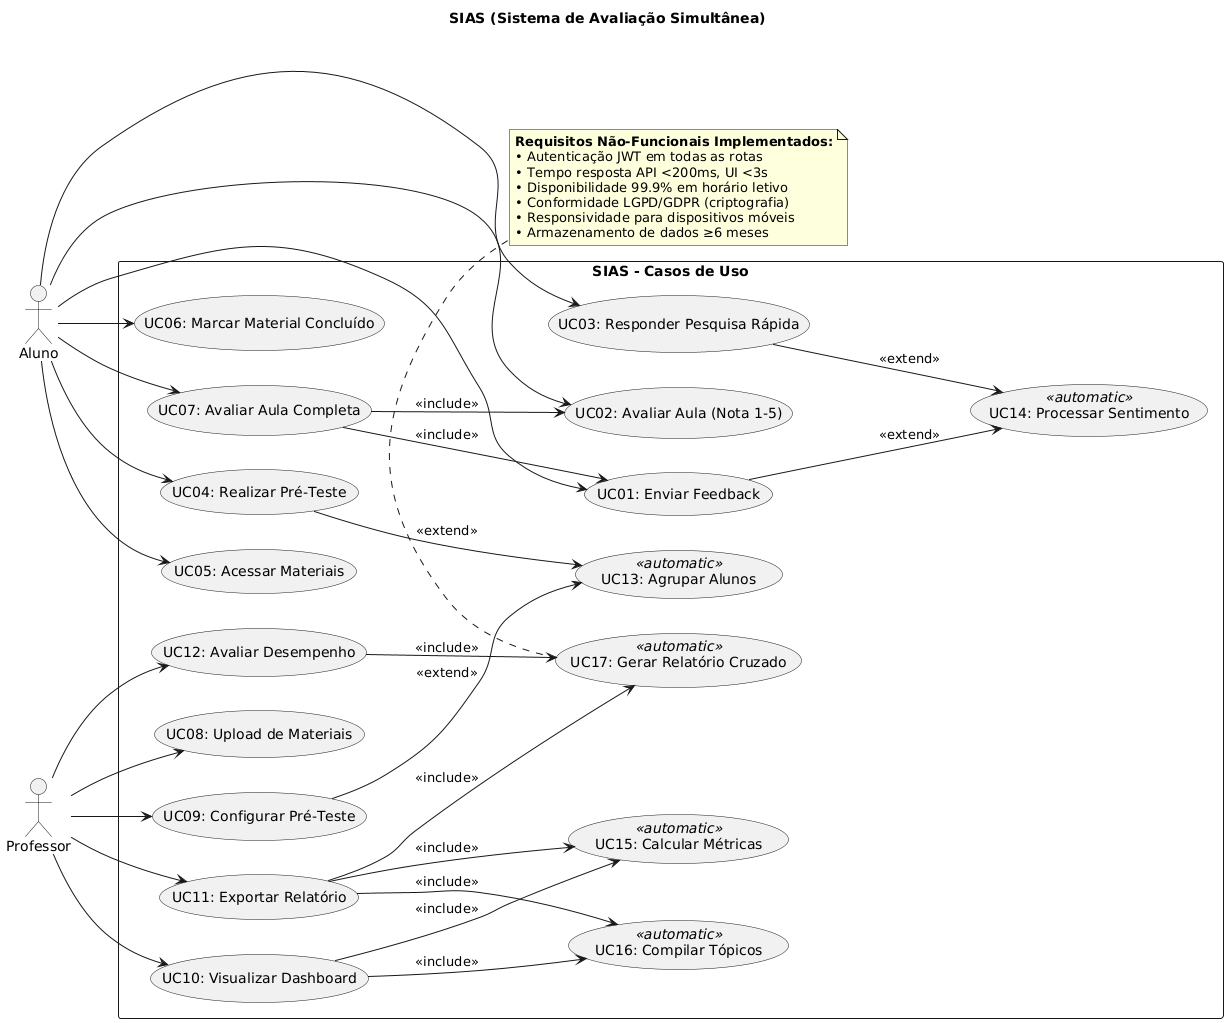

The diagram above was rendered by PlantUML. Its source (embedded in the PNG):
@startuml
left to right direction

title SIAS (Sistema de Avaliação Simultânea)

actor "Aluno" as Aluno
actor "Professor" as Professor

rectangle "SIAS - Casos de Uso" {
  ' **CASOS DE USO DO ALUNO**
  usecase "UC01: Enviar Feedback" as UC01
  usecase "UC02: Avaliar Aula (Nota 1-5)" as UC02
  usecase "UC03: Responder Pesquisa Rápida" as UC03
  usecase "UC04: Realizar Pré-Teste" as UC04
  usecase "UC05: Acessar Materiais" as UC05
  usecase "UC06: Marcar Material Concluído" as UC06
  usecase "UC07: Avaliar Aula Completa" as UC07
  
  ' **CASOS DE USO DO PROFESSOR**
  usecase "UC08: Upload de Materiais" as UC08
  usecase "UC09: Configurar Pré-Teste" as UC09
  usecase "UC10: Visualizar Dashboard" as UC10
  usecase "UC11: Exportar Relatório" as UC11
  usecase "UC12: Avaliar Desempenho" as UC12
  
  ' **CASOS DE USO AUTOMÁTICOS**
  usecase "UC13: Agrupar Alunos" as UC13 <<automatic>>
  usecase "UC14: Processar Sentimento" as UC14 <<automatic>>
  usecase "UC15: Calcular Métricas" as UC15 <<automatic>>
  usecase "UC16: Compilar Tópicos" as UC16 <<automatic>>
  usecase "UC17: Gerar Relatório Cruzado" as UC17 <<automatic>>

  ' RELAÇÕES DIRETAS - ALUNO
  Aluno --> UC01
  Aluno --> UC02
  Aluno --> UC03
  Aluno --> UC04
  Aluno --> UC05
  Aluno --> UC06
  Aluno --> UC07
  
  ' RELAÇÕES DIRETAS - PROFESSOR
  Professor --> UC08
  Professor --> UC09
  Professor --> UC10
  Professor --> UC11
  Professor --> UC12

  ' DEPENDÊNCIAS <<INCLUDE>>
  UC07 --> UC01 : <<include>>
  UC07 --> UC02 : <<include>>
  UC10 --> UC15 : <<include>>
  UC10 --> UC16 : <<include>>
  UC11 --> UC15 : <<include>>
  UC11 --> UC16 : <<include>>
  UC11 --> UC17 : <<include>>
  UC12 --> UC17 : <<include>>

  ' DEPENDÊNCIAS <<EXTEND>>
  UC04 --> UC13 : <<extend>>
  UC01 --> UC14 : <<extend>>
  UC03 --> UC14 : <<extend>>
  UC09 --> UC13 : <<extend>>
}

note bottom
  **Requisitos Não-Funcionais Implementados:**
  • Autenticação JWT em todas as rotas
  • Tempo resposta API <200ms, UI <3s
  • Disponibilidade 99.9% em horário letivo
  • Conformidade LGPD/GDPR (criptografia)
  • Responsividade para dispositivos móveis
  • Armazenamento de dados ≥6 meses
end note
@enduml